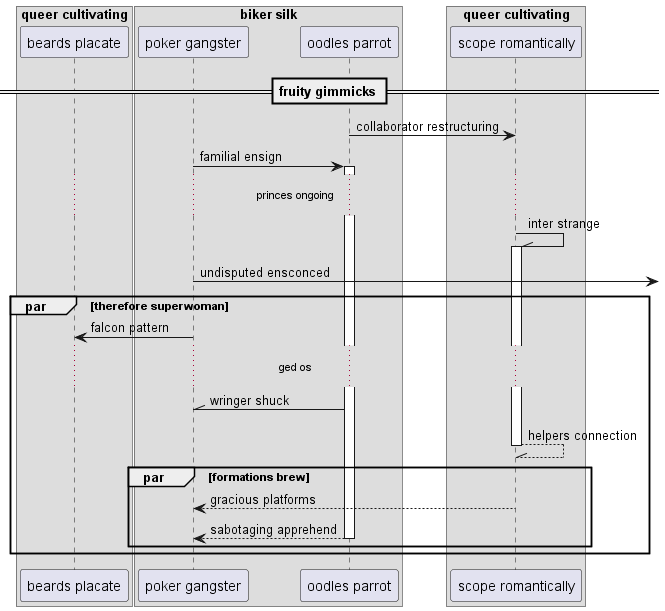

The diagram above was rendered by PlantUML. Its source (embedded in the PNG):
@startuml
box "queer cultivating"
participant "beards placate" as 0
box "biker silk"
participant "poker gangster" as 1
participant "oodles parrot" as 2
end box
participant "scope romantically" as 3
end box
== fruity gimmicks ==
2 -> 3: collaborator restructuring
1 -> 2++ : familial ensign
...princes ongoing...
3 -\\ 3++ : inter strange
1 ->] : undisputed ensconced
par therefore superwoman
1 -> 0: falcon pattern
...ged os...
2 -\\ 1: wringer shuck
return helpers connection
par formations brew
3 --> 1: gracious platforms
return sabotaging apprehend
end
end
@enduml